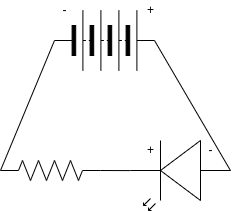

The diagram above was exported from draw.io. Its source (the exported page's mxGraphModel, read from the mxfile embedded in the PNG):
<mxGraphModel dx="594" dy="512" grid="1" gridSize="10" guides="1" tooltips="1" connect="1" arrows="1" fold="1" page="1" pageScale="1" pageWidth="827" pageHeight="1169" math="0" shadow="0">
  <root>
    <mxCell id="0" />
    <mxCell id="1" parent="0" />
    <mxCell id="7" style="edgeStyle=none;html=1;exitX=0;exitY=0.5;exitDx=0;exitDy=0;exitPerimeter=0;entryX=0;entryY=0.5;entryDx=0;entryDy=0;endArrow=none;endFill=0;" parent="1" source="2" target="4" edge="1">
      <mxGeometry relative="1" as="geometry" />
    </mxCell>
    <mxCell id="2" value="" style="pointerEvents=1;verticalLabelPosition=bottom;shadow=0;dashed=0;align=center;html=1;verticalAlign=top;shape=mxgraph.electrical.resistors.resistor_2;" parent="1" vertex="1">
      <mxGeometry x="260" y="260" width="100" height="20" as="geometry" />
    </mxCell>
    <mxCell id="6" style="edgeStyle=none;html=1;exitX=1;exitY=0.57;exitDx=0;exitDy=0;exitPerimeter=0;entryX=1;entryY=0.5;entryDx=0;entryDy=0;entryPerimeter=0;endArrow=none;endFill=0;" parent="1" source="3" target="2" edge="1">
      <mxGeometry relative="1" as="geometry" />
    </mxCell>
    <mxCell id="3" value="" style="verticalLabelPosition=bottom;shadow=0;dashed=0;align=center;html=1;verticalAlign=top;shape=mxgraph.electrical.opto_electronics.led_2;pointerEvents=1;rotation=-180;" parent="1" vertex="1">
      <mxGeometry x="390" y="240" width="100" height="70" as="geometry" />
    </mxCell>
    <mxCell id="8" style="edgeStyle=none;html=1;exitX=1;exitY=0.5;exitDx=0;exitDy=0;entryX=0;entryY=0.57;entryDx=0;entryDy=0;entryPerimeter=0;endArrow=none;endFill=0;" parent="1" source="4" target="3" edge="1">
      <mxGeometry relative="1" as="geometry" />
    </mxCell>
    <mxCell id="4" value="" style="pointerEvents=1;verticalLabelPosition=bottom;shadow=0;dashed=0;align=center;html=1;verticalAlign=top;shape=mxgraph.electrical.miscellaneous.batteryStack;" parent="1" vertex="1">
      <mxGeometry x="314" y="110" width="100" height="60" as="geometry" />
    </mxCell>
    <mxCell id="10" value="+" style="text;html=1;align=center;verticalAlign=middle;resizable=0;points=[];autosize=1;strokeColor=none;fillColor=none;" parent="1" vertex="1">
      <mxGeometry x="400" y="100" width="20" height="20" as="geometry" />
    </mxCell>
    <mxCell id="11" value="-" style="text;html=1;align=center;verticalAlign=middle;resizable=0;points=[];autosize=1;strokeColor=none;fillColor=none;" parent="1" vertex="1">
      <mxGeometry x="314" y="100" width="20" height="20" as="geometry" />
    </mxCell>
    <mxCell id="12" value="+" style="text;html=1;align=center;verticalAlign=middle;resizable=0;points=[];autosize=1;strokeColor=none;fillColor=none;" parent="1" vertex="1">
      <mxGeometry x="400" y="240" width="20" height="20" as="geometry" />
    </mxCell>
    <mxCell id="13" value="-" style="text;html=1;align=center;verticalAlign=middle;resizable=0;points=[];autosize=1;strokeColor=none;fillColor=none;" parent="1" vertex="1">
      <mxGeometry x="460" y="240" width="20" height="20" as="geometry" />
    </mxCell>
  </root>
</mxGraphModel>